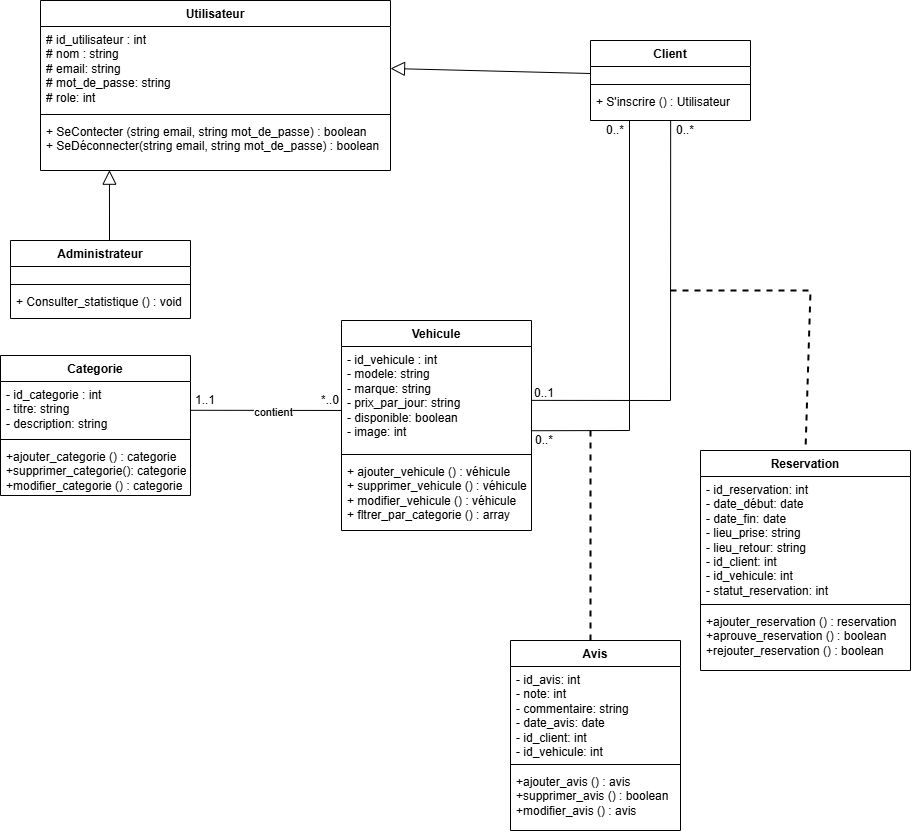

The diagram above was exported from draw.io. Its source (the exported page's mxGraphModel, read from the mxfile embedded in the PNG):
<mxGraphModel dx="4298" dy="2820" grid="1" gridSize="10" guides="1" tooltips="1" connect="1" arrows="1" fold="1" page="1" pageScale="1" pageWidth="827" pageHeight="1169" math="0" shadow="0">
  <root>
    <mxCell id="0" />
    <mxCell id="1" parent="0" />
    <mxCell id="8F0GvIacO4HLp1EyWxED-4" value="Utilisateur" style="swimlane;fontStyle=1;align=center;verticalAlign=top;childLayout=stackLayout;horizontal=1;startSize=26;horizontalStack=0;resizeParent=1;resizeParentMax=0;resizeLast=0;collapsible=1;marginBottom=0;whiteSpace=wrap;html=1;" vertex="1" parent="1">
      <mxGeometry x="930" y="70" width="350" height="170" as="geometry" />
    </mxCell>
    <mxCell id="8F0GvIacO4HLp1EyWxED-5" value="# id_utilisateur : int&amp;nbsp;&lt;div&gt;# nom : string&amp;nbsp;&lt;div&gt;# email: string&lt;div&gt;# mot_de_passe: string&lt;div&gt;# role: int&amp;nbsp;&lt;div&gt;&lt;div&gt;&lt;br&gt;&lt;/div&gt;&lt;/div&gt;&lt;/div&gt;&lt;/div&gt;&lt;/div&gt;&lt;/div&gt;" style="text;strokeColor=none;fillColor=none;align=left;verticalAlign=top;spacingLeft=4;spacingRight=4;overflow=hidden;rotatable=0;points=[[0,0.5],[1,0.5]];portConstraint=eastwest;whiteSpace=wrap;html=1;" vertex="1" parent="8F0GvIacO4HLp1EyWxED-4">
      <mxGeometry y="26" width="350" height="84" as="geometry" />
    </mxCell>
    <mxCell id="8F0GvIacO4HLp1EyWxED-6" value="" style="line;strokeWidth=1;fillColor=none;align=left;verticalAlign=middle;spacingTop=-1;spacingLeft=3;spacingRight=3;rotatable=0;labelPosition=right;points=[];portConstraint=eastwest;strokeColor=inherit;" vertex="1" parent="8F0GvIacO4HLp1EyWxED-4">
      <mxGeometry y="110" width="350" height="8" as="geometry" />
    </mxCell>
    <mxCell id="8F0GvIacO4HLp1EyWxED-7" value="+ SeContecter (string email, string&amp;nbsp;mot_de_passe&lt;span style=&quot;background-color: transparent; color: light-dark(rgb(0, 0, 0), rgb(255, 255, 255));&quot;&gt;) :&amp;nbsp;&lt;/span&gt;boolean&lt;div&gt;+ SeDéconnecter(string email, string&amp;nbsp;mot_de_passe&lt;span style=&quot;color: light-dark(rgb(0, 0, 0), rgb(255, 255, 255)); background-color: transparent;&quot;&gt;) :&amp;nbsp;&lt;/span&gt;&lt;span style=&quot;background-color: transparent;&quot;&gt;&lt;/span&gt;&lt;span style=&quot;background-color: transparent;&quot;&gt;boolean&lt;/span&gt;&lt;/div&gt;" style="text;strokeColor=none;fillColor=none;align=left;verticalAlign=top;spacingLeft=4;spacingRight=4;overflow=hidden;rotatable=0;points=[[0,0.5],[1,0.5]];portConstraint=eastwest;whiteSpace=wrap;html=1;" vertex="1" parent="8F0GvIacO4HLp1EyWxED-4">
      <mxGeometry y="118" width="350" height="52" as="geometry" />
    </mxCell>
    <mxCell id="8F0GvIacO4HLp1EyWxED-8" value="Administrateur" style="swimlane;fontStyle=1;align=center;verticalAlign=top;childLayout=stackLayout;horizontal=1;startSize=26;horizontalStack=0;resizeParent=1;resizeParentMax=0;resizeLast=0;collapsible=1;marginBottom=0;whiteSpace=wrap;html=1;" vertex="1" parent="1">
      <mxGeometry x="900" y="310" width="180" height="78" as="geometry" />
    </mxCell>
    <mxCell id="8F0GvIacO4HLp1EyWxED-9" value="&lt;div&gt;&lt;div&gt;&lt;div&gt;&lt;div&gt;&lt;div&gt;&lt;div&gt;&lt;br&gt;&lt;/div&gt;&lt;/div&gt;&lt;/div&gt;&lt;/div&gt;&lt;/div&gt;&lt;/div&gt;" style="text;strokeColor=none;fillColor=none;align=left;verticalAlign=top;spacingLeft=4;spacingRight=4;overflow=hidden;rotatable=0;points=[[0,0.5],[1,0.5]];portConstraint=eastwest;whiteSpace=wrap;html=1;" vertex="1" parent="8F0GvIacO4HLp1EyWxED-8">
      <mxGeometry y="26" width="180" height="14" as="geometry" />
    </mxCell>
    <mxCell id="8F0GvIacO4HLp1EyWxED-10" value="" style="line;strokeWidth=1;fillColor=none;align=left;verticalAlign=middle;spacingTop=-1;spacingLeft=3;spacingRight=3;rotatable=0;labelPosition=right;points=[];portConstraint=eastwest;strokeColor=inherit;" vertex="1" parent="8F0GvIacO4HLp1EyWxED-8">
      <mxGeometry y="40" width="180" height="8" as="geometry" />
    </mxCell>
    <mxCell id="8F0GvIacO4HLp1EyWxED-11" value="+ Consulter_statistique () : void" style="text;strokeColor=none;fillColor=none;align=left;verticalAlign=top;spacingLeft=4;spacingRight=4;overflow=hidden;rotatable=0;points=[[0,0.5],[1,0.5]];portConstraint=eastwest;whiteSpace=wrap;html=1;" vertex="1" parent="8F0GvIacO4HLp1EyWxED-8">
      <mxGeometry y="48" width="180" height="30" as="geometry" />
    </mxCell>
    <mxCell id="8F0GvIacO4HLp1EyWxED-12" value="" style="edgeStyle=none;html=1;endArrow=block;endFill=0;endSize=12;verticalAlign=bottom;rounded=0;exitX=0.55;exitY=0;exitDx=0;exitDy=0;entryX=0.197;entryY=0.994;entryDx=0;entryDy=0;entryPerimeter=0;exitPerimeter=0;" edge="1" parent="1" source="8F0GvIacO4HLp1EyWxED-8" target="8F0GvIacO4HLp1EyWxED-7">
      <mxGeometry width="160" relative="1" as="geometry">
        <mxPoint x="1220" y="390" as="sourcePoint" />
        <mxPoint x="1380" y="390" as="targetPoint" />
      </mxGeometry>
    </mxCell>
    <mxCell id="8F0GvIacO4HLp1EyWxED-13" value="Client" style="swimlane;fontStyle=1;align=center;verticalAlign=top;childLayout=stackLayout;horizontal=1;startSize=26;horizontalStack=0;resizeParent=1;resizeParentMax=0;resizeLast=0;collapsible=1;marginBottom=0;whiteSpace=wrap;html=1;" vertex="1" parent="1">
      <mxGeometry x="1480" y="110" width="160" height="80" as="geometry" />
    </mxCell>
    <mxCell id="8F0GvIacO4HLp1EyWxED-14" value="&lt;div&gt;&lt;div&gt;&lt;div&gt;&lt;div&gt;&lt;div&gt;&lt;div&gt;&lt;br&gt;&lt;/div&gt;&lt;/div&gt;&lt;/div&gt;&lt;/div&gt;&lt;/div&gt;&lt;/div&gt;" style="text;strokeColor=none;fillColor=none;align=left;verticalAlign=top;spacingLeft=4;spacingRight=4;overflow=hidden;rotatable=0;points=[[0,0.5],[1,0.5]];portConstraint=eastwest;whiteSpace=wrap;html=1;" vertex="1" parent="8F0GvIacO4HLp1EyWxED-13">
      <mxGeometry y="26" width="160" height="14" as="geometry" />
    </mxCell>
    <mxCell id="8F0GvIacO4HLp1EyWxED-15" value="" style="line;strokeWidth=1;fillColor=none;align=left;verticalAlign=middle;spacingTop=-1;spacingLeft=3;spacingRight=3;rotatable=0;labelPosition=right;points=[];portConstraint=eastwest;strokeColor=inherit;" vertex="1" parent="8F0GvIacO4HLp1EyWxED-13">
      <mxGeometry y="40" width="160" height="8" as="geometry" />
    </mxCell>
    <mxCell id="8F0GvIacO4HLp1EyWxED-16" value="+ S'inscrire (&lt;span style=&quot;color: light-dark(rgb(0, 0, 0), rgb(255, 255, 255)); background-color: transparent;&quot;&gt;) : Utilisateur&lt;/span&gt;" style="text;strokeColor=none;fillColor=none;align=left;verticalAlign=top;spacingLeft=4;spacingRight=4;overflow=hidden;rotatable=0;points=[[0,0.5],[1,0.5]];portConstraint=eastwest;whiteSpace=wrap;html=1;" vertex="1" parent="8F0GvIacO4HLp1EyWxED-13">
      <mxGeometry y="48" width="160" height="32" as="geometry" />
    </mxCell>
    <mxCell id="8F0GvIacO4HLp1EyWxED-21" value="" style="edgeStyle=none;html=1;endArrow=block;endFill=0;endSize=12;verticalAlign=bottom;rounded=0;exitX=0;exitY=0.5;exitDx=0;exitDy=0;entryX=1;entryY=0.5;entryDx=0;entryDy=0;" edge="1" parent="1" source="8F0GvIacO4HLp1EyWxED-14" target="8F0GvIacO4HLp1EyWxED-5">
      <mxGeometry width="160" relative="1" as="geometry">
        <mxPoint x="990" y="330" as="sourcePoint" />
        <mxPoint x="1057" y="250" as="targetPoint" />
      </mxGeometry>
    </mxCell>
    <mxCell id="8F0GvIacO4HLp1EyWxED-22" value="Vehicule" style="swimlane;fontStyle=1;align=center;verticalAlign=top;childLayout=stackLayout;horizontal=1;startSize=26;horizontalStack=0;resizeParent=1;resizeParentMax=0;resizeLast=0;collapsible=1;marginBottom=0;whiteSpace=wrap;html=1;" vertex="1" parent="1">
      <mxGeometry x="1231" y="390" width="190" height="210" as="geometry" />
    </mxCell>
    <mxCell id="8F0GvIacO4HLp1EyWxED-23" value="- id_vehicule : int&amp;nbsp;&lt;div&gt;- modele: string&amp;nbsp;&lt;div&gt;- marque: string&lt;div&gt;- prix_par_jour: string&lt;div&gt;- disponible:&amp;nbsp;&lt;span style=&quot;background-color: transparent; color: light-dark(rgb(0, 0, 0), rgb(255, 255, 255));&quot;&gt;boolean&lt;/span&gt;&lt;/div&gt;&lt;div&gt;-&amp;nbsp;&lt;span style=&quot;background-color: transparent; color: light-dark(rgb(0, 0, 0), rgb(255, 255, 255));&quot;&gt;image: int&amp;nbsp;&lt;/span&gt;&lt;/div&gt;&lt;div&gt;&lt;br&gt;&lt;div&gt;&lt;div&gt;&lt;br&gt;&lt;/div&gt;&lt;/div&gt;&lt;/div&gt;&lt;/div&gt;&lt;/div&gt;&lt;/div&gt;" style="text;strokeColor=none;fillColor=none;align=left;verticalAlign=top;spacingLeft=4;spacingRight=4;overflow=hidden;rotatable=0;points=[[0,0.5],[1,0.5]];portConstraint=eastwest;whiteSpace=wrap;html=1;" vertex="1" parent="8F0GvIacO4HLp1EyWxED-22">
      <mxGeometry y="26" width="190" height="104" as="geometry" />
    </mxCell>
    <mxCell id="8F0GvIacO4HLp1EyWxED-24" value="" style="line;strokeWidth=1;fillColor=none;align=left;verticalAlign=middle;spacingTop=-1;spacingLeft=3;spacingRight=3;rotatable=0;labelPosition=right;points=[];portConstraint=eastwest;strokeColor=inherit;" vertex="1" parent="8F0GvIacO4HLp1EyWxED-22">
      <mxGeometry y="130" width="190" height="8" as="geometry" />
    </mxCell>
    <mxCell id="8F0GvIacO4HLp1EyWxED-25" value="+ ajouter_vehicule () : véhicule&lt;div&gt;+ supprimer_vehicule () : véhicule&lt;/div&gt;&lt;div&gt;+ modifier_vehicule () : véhicule&lt;/div&gt;&lt;div&gt;+ fltrer_par_categorie () : array&lt;/div&gt;&lt;div&gt;&lt;br&gt;&lt;/div&gt;" style="text;strokeColor=none;fillColor=none;align=left;verticalAlign=top;spacingLeft=4;spacingRight=4;overflow=hidden;rotatable=0;points=[[0,0.5],[1,0.5]];portConstraint=eastwest;whiteSpace=wrap;html=1;" vertex="1" parent="8F0GvIacO4HLp1EyWxED-22">
      <mxGeometry y="138" width="190" height="72" as="geometry" />
    </mxCell>
    <mxCell id="8F0GvIacO4HLp1EyWxED-26" value="Categorie" style="swimlane;fontStyle=1;align=center;verticalAlign=top;childLayout=stackLayout;horizontal=1;startSize=26;horizontalStack=0;resizeParent=1;resizeParentMax=0;resizeLast=0;collapsible=1;marginBottom=0;whiteSpace=wrap;html=1;" vertex="1" parent="1">
      <mxGeometry x="890" y="425" width="190" height="140" as="geometry" />
    </mxCell>
    <mxCell id="8F0GvIacO4HLp1EyWxED-27" value="- id_categorie : int&amp;nbsp;&lt;div&gt;- titre: string&amp;nbsp;&lt;div&gt;- description: string&lt;div&gt;&lt;br&gt;&lt;div&gt;&lt;br&gt;&lt;div&gt;&lt;div&gt;&lt;br&gt;&lt;/div&gt;&lt;/div&gt;&lt;/div&gt;&lt;/div&gt;&lt;/div&gt;&lt;/div&gt;" style="text;strokeColor=none;fillColor=none;align=left;verticalAlign=top;spacingLeft=4;spacingRight=4;overflow=hidden;rotatable=0;points=[[0,0.5],[1,0.5]];portConstraint=eastwest;whiteSpace=wrap;html=1;" vertex="1" parent="8F0GvIacO4HLp1EyWxED-26">
      <mxGeometry y="26" width="190" height="54" as="geometry" />
    </mxCell>
    <mxCell id="8F0GvIacO4HLp1EyWxED-28" value="" style="line;strokeWidth=1;fillColor=none;align=left;verticalAlign=middle;spacingTop=-1;spacingLeft=3;spacingRight=3;rotatable=0;labelPosition=right;points=[];portConstraint=eastwest;strokeColor=inherit;" vertex="1" parent="8F0GvIacO4HLp1EyWxED-26">
      <mxGeometry y="80" width="190" height="8" as="geometry" />
    </mxCell>
    <mxCell id="8F0GvIacO4HLp1EyWxED-29" value="+ajouter_categorie&amp;nbsp;() : categorie&lt;div&gt;+supprimer_categorie():&amp;nbsp;&lt;span style=&quot;background-color: transparent; color: light-dark(rgb(0, 0, 0), rgb(255, 255, 255));&quot;&gt;categorie&lt;/span&gt;&lt;/div&gt;&lt;div&gt;+modifier_categorie&amp;nbsp;() :&amp;nbsp;&lt;span style=&quot;background-color: transparent; color: light-dark(rgb(0, 0, 0), rgb(255, 255, 255));&quot;&gt;categorie&lt;/span&gt;&lt;/div&gt;" style="text;strokeColor=none;fillColor=none;align=left;verticalAlign=top;spacingLeft=4;spacingRight=4;overflow=hidden;rotatable=0;points=[[0,0.5],[1,0.5]];portConstraint=eastwest;whiteSpace=wrap;html=1;" vertex="1" parent="8F0GvIacO4HLp1EyWxED-26">
      <mxGeometry y="88" width="190" height="52" as="geometry" />
    </mxCell>
    <mxCell id="8F0GvIacO4HLp1EyWxED-44" value="Reservation" style="swimlane;fontStyle=1;align=center;verticalAlign=top;childLayout=stackLayout;horizontal=1;startSize=26;horizontalStack=0;resizeParent=1;resizeParentMax=0;resizeLast=0;collapsible=1;marginBottom=0;whiteSpace=wrap;html=1;" vertex="1" parent="1">
      <mxGeometry x="1590" y="520" width="210" height="220" as="geometry" />
    </mxCell>
    <mxCell id="8F0GvIacO4HLp1EyWxED-45" value="&lt;div&gt;- id_reservation: int&amp;nbsp;&lt;/div&gt;&lt;div&gt;- date_début: date&lt;div&gt;- date_fin: date&lt;/div&gt;&lt;div&gt;- lieu_prise: string&amp;nbsp;&lt;br&gt;- lieu_retour: string&amp;nbsp;&lt;/div&gt;&lt;/div&gt;&lt;div&gt;- id_client: int&amp;nbsp;&lt;/div&gt;&lt;div&gt;- id_vehicule: int&amp;nbsp;&lt;/div&gt;&lt;div&gt;- statut_reservation: int&amp;nbsp;&lt;/div&gt;" style="text;strokeColor=none;fillColor=none;align=left;verticalAlign=top;spacingLeft=4;spacingRight=4;overflow=hidden;rotatable=0;points=[[0,0.5],[1,0.5]];portConstraint=eastwest;whiteSpace=wrap;html=1;" vertex="1" parent="8F0GvIacO4HLp1EyWxED-44">
      <mxGeometry y="26" width="210" height="124" as="geometry" />
    </mxCell>
    <mxCell id="8F0GvIacO4HLp1EyWxED-46" value="" style="line;strokeWidth=1;fillColor=none;align=left;verticalAlign=middle;spacingTop=-1;spacingLeft=3;spacingRight=3;rotatable=0;labelPosition=right;points=[];portConstraint=eastwest;strokeColor=inherit;" vertex="1" parent="8F0GvIacO4HLp1EyWxED-44">
      <mxGeometry y="150" width="210" height="8" as="geometry" />
    </mxCell>
    <mxCell id="8F0GvIacO4HLp1EyWxED-47" value="+ajouter_reservation&amp;nbsp;() : reservation&lt;div&gt;+aprouve_reservation&amp;nbsp;() :&amp;nbsp;&lt;span style=&quot;background-color: transparent; color: light-dark(rgb(0, 0, 0), rgb(255, 255, 255));&quot;&gt;boolean&lt;br&gt;&lt;/span&gt;+rejouter_reservation&amp;nbsp;() :&amp;nbsp;&lt;span style=&quot;color: light-dark(rgb(0, 0, 0), rgb(255, 255, 255)); background-color: transparent;&quot;&gt;boolean&lt;/span&gt;&lt;/div&gt;" style="text;strokeColor=none;fillColor=none;align=left;verticalAlign=top;spacingLeft=4;spacingRight=4;overflow=hidden;rotatable=0;points=[[0,0.5],[1,0.5]];portConstraint=eastwest;whiteSpace=wrap;html=1;" vertex="1" parent="8F0GvIacO4HLp1EyWxED-44">
      <mxGeometry y="158" width="210" height="62" as="geometry" />
    </mxCell>
    <mxCell id="8F0GvIacO4HLp1EyWxED-48" value="Avis" style="swimlane;fontStyle=1;align=center;verticalAlign=top;childLayout=stackLayout;horizontal=1;startSize=26;horizontalStack=0;resizeParent=1;resizeParentMax=0;resizeLast=0;collapsible=1;marginBottom=0;whiteSpace=wrap;html=1;" vertex="1" parent="1">
      <mxGeometry x="1400" y="710" width="170" height="190" as="geometry" />
    </mxCell>
    <mxCell id="8F0GvIacO4HLp1EyWxED-49" value="&lt;div&gt;- id_avis: int&amp;nbsp;&lt;/div&gt;&lt;div&gt;- note: int&lt;div&gt;- commentaire: string&lt;br&gt;&lt;/div&gt;&lt;/div&gt;&lt;div&gt;- date_avis: date&lt;/div&gt;&lt;div&gt;&lt;div&gt;&lt;div&gt;- id_client: int&amp;nbsp;&lt;/div&gt;&lt;div&gt;- id_vehicule: int&amp;nbsp;&lt;/div&gt;&lt;/div&gt;&lt;/div&gt;&lt;div&gt;&lt;span style=&quot;color: rgba(0, 0, 0, 0); font-family: monospace; font-size: 0px; text-wrap-mode: nowrap;&quot;&gt;%3CmxGraphModel%3E%3Croot%3E%3CmxCell%20id%3D%220%22%2F%3E%3CmxCell%20id%3D%221%22%20parent%3D%220%22%2F%3E%3CmxCell%20id%3D%222%22%20value%3D%22Reservation%22%20style%3D%22swimlane%3BfontStyle%3D1%3Balign%3Dcenter%3BverticalAlign%3Dtop%3BchildLayout%3DstackLayout%3Bhorizontal%3D1%3BstartSize%3D26%3BhorizontalStack%3D0%3BresizeParent%3D1%3BresizeParentMax%3D0%3BresizeLast%3D0%3Bcollapsible%3D1%3BmarginBottom%3D0%3BwhiteSpace%3Dwrap%3Bhtml%3D1%3B%22%20vertex%3D%221%22%20parent%3D%221%22%3E%3CmxGeometry%20x%3D%222780%22%20y%3D%22480%22%20width%3D%22220%22%20height%3D%22220%22%20as%3D%22geometry%22%2F%3E%3C%2FmxCell%3E%3CmxCell%20id%3D%223%22%20value%3D%22%26lt%3Bdiv%26gt%3B-%20id_reservation%3A%20int%26amp%3Bnbsp%3B%26lt%3B%2Fdiv%26gt%3B%26lt%3Bdiv%26gt%3B-%20date_d%C3%A9but%3A%20date%26lt%3Bdiv%26gt%3B-%20date_fin%3A%20date%26lt%3B%2Fdiv%26gt%3B%26lt%3Bdiv%26gt%3B-%20lieu_prise%3A%20string%26amp%3Bnbsp%3B%26lt%3Bbr%26gt%3B-%20lieu_retour%3A%20string%26amp%3Bnbsp%3B%26lt%3B%2Fdiv%26gt%3B%26lt%3B%2Fdiv%26gt%3B%26lt%3Bdiv%26gt%3B-%20id_client%3A%20int%26amp%3Bnbsp%3B%26lt%3B%2Fdiv%26gt%3B%26lt%3Bdiv%26gt%3B-%20id_vehicule%3A%20int%26amp%3Bnbsp%3B%26lt%3B%2Fdiv%26gt%3B%26lt%3Bdiv%26gt%3B-%20statut_reservation%3A%20int%26amp%3Bnbsp%3B%26lt%3B%2Fdiv%26gt%3B%22%20style%3D%22text%3BstrokeColor%3Dnone%3BfillColor%3Dnone%3Balign%3Dleft%3BverticalAlign%3Dtop%3BspacingLeft%3D4%3BspacingRight%3D4%3Boverflow%3Dhidden%3Brotatable%3D0%3Bpoints%3D%5B%5B0%2C0.5%5D%2C%5B1%2C0.5%5D%5D%3BportConstraint%3Deastwest%3BwhiteSpace%3Dwrap%3Bhtml%3D1%3B%22%20vertex%3D%221%22%20parent%3D%222%22%3E%3CmxGeometry%20y%3D%2226%22%20width%3D%22220%22%20height%3D%22124%22%20as%3D%22geometry%22%2F%3E%3C%2FmxCell%3E%3CmxCell%20id%3D%224%22%20value%3D%22%22%20style%3D%22line%3BstrokeWidth%3D1%3BfillColor%3Dnone%3Balign%3Dleft%3BverticalAlign%3Dmiddle%3BspacingTop%3D-1%3BspacingLeft%3D3%3BspacingRight%3D3%3Brotatable%3D0%3BlabelPosition%3Dright%3Bpoints%3D%5B%5D%3BportConstraint%3Deastwest%3BstrokeColor%3Dinherit%3B%22%20vertex%3D%221%22%20parent%3D%222%22%3E%3CmxGeometry%20y%3D%22150%22%20width%3D%22220%22%20height%3D%228%22%20as%3D%22geometry%22%2F%3E%3C%2FmxCell%3E%3CmxCell%20id%3D%225%22%20value%3D%22%2Bajouter_reservation%26amp%3Bnbsp%3B()%20%3A%20reservation%26lt%3Bdiv%26gt%3B%2Baprouve_reservation%26amp%3Bnbsp%3B()%20%3A%26amp%3Bnbsp%3B%26lt%3Bspan%20style%3D%26quot%3Bbackground-color%3A%20transparent%3B%20color%3A%20light-dark(rgb(0%2C%200%2C%200)%2C%20rgb(255%2C%20255%2C%20255))%3B%26quot%3B%26gt%3Bboolean%26lt%3Bbr%26gt%3B%26lt%3B%2Fspan%26gt%3B%2Brejouter_reservation%26amp%3Bnbsp%3B()%20%3A%26amp%3Bnbsp%3B%26lt%3Bspan%20style%3D%26quot%3Bcolor%3A%20light-dark(rgb(0%2C%200%2C%200)%2C%20rgb(255%2C%20255%2C%20255))%3B%20background-color%3A%20transparent%3B%26quot%3B%26gt%3Bboolean%26lt%3B%2Fspan%26gt%3B%26lt%3B%2Fdiv%26gt%3B%22%20style%3D%22text%3BstrokeColor%3Dnone%3BfillColor%3Dnone%3Balign%3Dleft%3BverticalAlign%3Dtop%3BspacingLeft%3D4%3BspacingRight%3D4%3Boverflow%3Dhidden%3Brotatable%3D0%3Bpoints%3D%5B%5B0%2C0.5%5D%2C%5B1%2C0.5%5D%5D%3BportConstraint%3Deastwest%3BwhiteSpace%3Dwrap%3Bhtml%3D1%3B%22%20vertex%3D%221%22%20parent%3D%222%22%3E%3CmxGeometry%20y%3D%22158%22%20width%3D%22220%22%20height%3D%2262%22%20as%3D%22geometry%22%2F%3E%3C%2FmxCell%3E%3C%2Froot%3E%3C%2FmxGraphModel%3E&lt;/span&gt;&lt;/div&gt;" style="text;strokeColor=none;fillColor=none;align=left;verticalAlign=top;spacingLeft=4;spacingRight=4;overflow=hidden;rotatable=0;points=[[0,0.5],[1,0.5]];portConstraint=eastwest;whiteSpace=wrap;html=1;" vertex="1" parent="8F0GvIacO4HLp1EyWxED-48">
      <mxGeometry y="26" width="170" height="94" as="geometry" />
    </mxCell>
    <mxCell id="8F0GvIacO4HLp1EyWxED-50" value="" style="line;strokeWidth=1;fillColor=none;align=left;verticalAlign=middle;spacingTop=-1;spacingLeft=3;spacingRight=3;rotatable=0;labelPosition=right;points=[];portConstraint=eastwest;strokeColor=inherit;" vertex="1" parent="8F0GvIacO4HLp1EyWxED-48">
      <mxGeometry y="120" width="170" height="8" as="geometry" />
    </mxCell>
    <mxCell id="8F0GvIacO4HLp1EyWxED-51" value="+ajouter_avis () : avis&lt;div&gt;+supprimer_avis () : boolean&lt;span style=&quot;background-color: transparent; color: light-dark(rgb(0, 0, 0), rgb(255, 255, 255));&quot;&gt;&lt;br&gt;&lt;/span&gt;+modifier_avis () :&amp;nbsp;&lt;span style=&quot;color: light-dark(rgb(0, 0, 0), rgb(255, 255, 255)); background-color: transparent;&quot;&gt;avis&lt;/span&gt;&lt;/div&gt;" style="text;strokeColor=none;fillColor=none;align=left;verticalAlign=top;spacingLeft=4;spacingRight=4;overflow=hidden;rotatable=0;points=[[0,0.5],[1,0.5]];portConstraint=eastwest;whiteSpace=wrap;html=1;" vertex="1" parent="8F0GvIacO4HLp1EyWxED-48">
      <mxGeometry y="128" width="170" height="62" as="geometry" />
    </mxCell>
    <mxCell id="8F0GvIacO4HLp1EyWxED-52" value="" style="edgeStyle=none;html=1;endArrow=none;verticalAlign=bottom;rounded=0;exitX=1.002;exitY=0.533;exitDx=0;exitDy=0;entryX=-0.002;entryY=0.615;entryDx=0;entryDy=0;entryPerimeter=0;exitPerimeter=0;" edge="1" parent="1" source="8F0GvIacO4HLp1EyWxED-27" target="8F0GvIacO4HLp1EyWxED-23">
      <mxGeometry width="160" relative="1" as="geometry">
        <mxPoint x="1700" y="390" as="sourcePoint" />
        <mxPoint x="1860" y="390" as="targetPoint" />
      </mxGeometry>
    </mxCell>
    <mxCell id="8F0GvIacO4HLp1EyWxED-63" value="contient" style="edgeLabel;html=1;align=center;verticalAlign=middle;resizable=0;points=[];" vertex="1" connectable="0" parent="8F0GvIacO4HLp1EyWxED-52">
      <mxGeometry x="0.0559" relative="1" as="geometry">
        <mxPoint as="offset" />
      </mxGeometry>
    </mxCell>
    <mxCell id="8F0GvIacO4HLp1EyWxED-53" value="" style="edgeStyle=none;html=1;endArrow=none;verticalAlign=bottom;rounded=0;exitX=0.501;exitY=1.007;exitDx=0;exitDy=0;exitPerimeter=0;entryX=1.002;entryY=0.518;entryDx=0;entryDy=0;entryPerimeter=0;" edge="1" parent="1" source="8F0GvIacO4HLp1EyWxED-16" target="8F0GvIacO4HLp1EyWxED-23">
      <mxGeometry width="160" relative="1" as="geometry">
        <mxPoint x="1550" y="290" as="sourcePoint" />
        <mxPoint x="1710" y="290" as="targetPoint" />
        <Array as="points">
          <mxPoint x="1560" y="470" />
        </Array>
      </mxGeometry>
    </mxCell>
    <mxCell id="8F0GvIacO4HLp1EyWxED-54" value="" style="edgeStyle=none;html=1;endArrow=none;verticalAlign=bottom;dashed=1;strokeWidth=2;rounded=0;entryX=0.5;entryY=0;entryDx=0;entryDy=0;" edge="1" parent="1" target="8F0GvIacO4HLp1EyWxED-44">
      <mxGeometry width="160" relative="1" as="geometry">
        <mxPoint x="1560" y="360" as="sourcePoint" />
        <mxPoint x="1720" y="360" as="targetPoint" />
        <Array as="points">
          <mxPoint x="1700" y="360" />
        </Array>
      </mxGeometry>
    </mxCell>
    <mxCell id="8F0GvIacO4HLp1EyWxED-55" value="" style="edgeStyle=none;html=1;endArrow=none;verticalAlign=bottom;rounded=0;exitX=0.501;exitY=1.007;exitDx=0;exitDy=0;exitPerimeter=0;entryX=0.999;entryY=0.81;entryDx=0;entryDy=0;entryPerimeter=0;" edge="1" parent="1" target="8F0GvIacO4HLp1EyWxED-23">
      <mxGeometry width="160" relative="1" as="geometry">
        <mxPoint x="1519" y="190" as="sourcePoint" />
        <mxPoint x="1380" y="470" as="targetPoint" />
        <Array as="points">
          <mxPoint x="1519" y="500" />
        </Array>
      </mxGeometry>
    </mxCell>
    <mxCell id="8F0GvIacO4HLp1EyWxED-56" value="" style="edgeStyle=none;html=1;endArrow=none;verticalAlign=bottom;dashed=1;strokeWidth=2;rounded=0;" edge="1" parent="1">
      <mxGeometry width="160" relative="1" as="geometry">
        <mxPoint x="1480" y="500" as="sourcePoint" />
        <mxPoint x="1480" y="710" as="targetPoint" />
        <Array as="points" />
      </mxGeometry>
    </mxCell>
    <mxCell id="8F0GvIacO4HLp1EyWxED-57" value="1..1" style="text;html=1;whiteSpace=wrap;strokeColor=none;fillColor=none;align=center;verticalAlign=middle;rounded=0;" vertex="1" parent="1">
      <mxGeometry x="1080" y="460" width="30" height="20" as="geometry" />
    </mxCell>
    <mxCell id="8F0GvIacO4HLp1EyWxED-58" value="*..0" style="text;html=1;whiteSpace=wrap;strokeColor=none;fillColor=none;align=center;verticalAlign=middle;rounded=0;" vertex="1" parent="1">
      <mxGeometry x="1210" y="460" width="20" height="20" as="geometry" />
    </mxCell>
    <mxCell id="8F0GvIacO4HLp1EyWxED-59" value="0..1" style="text;html=1;whiteSpace=wrap;strokeColor=none;fillColor=none;align=center;verticalAlign=middle;rounded=0;" vertex="1" parent="1">
      <mxGeometry x="1419" y="453" width="30" height="20" as="geometry" />
    </mxCell>
    <mxCell id="8F0GvIacO4HLp1EyWxED-60" value="0..*" style="text;html=1;whiteSpace=wrap;strokeColor=none;fillColor=none;align=center;verticalAlign=middle;rounded=0;" vertex="1" parent="1">
      <mxGeometry x="1560" y="190" width="30" height="20" as="geometry" />
    </mxCell>
    <mxCell id="8F0GvIacO4HLp1EyWxED-61" value="0..*" style="text;html=1;whiteSpace=wrap;strokeColor=none;fillColor=none;align=center;verticalAlign=middle;rounded=0;" vertex="1" parent="1">
      <mxGeometry x="1490" y="190" width="30" height="20" as="geometry" />
    </mxCell>
    <mxCell id="8F0GvIacO4HLp1EyWxED-62" value="0..*" style="text;html=1;whiteSpace=wrap;strokeColor=none;fillColor=none;align=center;verticalAlign=middle;rounded=0;" vertex="1" parent="1">
      <mxGeometry x="1419" y="500" width="30" height="20" as="geometry" />
    </mxCell>
  </root>
</mxGraphModel>